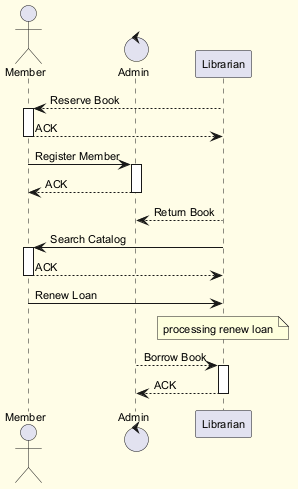

The diagram above was rendered by PlantUML. Its source (embedded in the PNG):
@startuml
skinparam backgroundColor #FFFDE7
skinparam classBackgroundColor #FFF9C4
skinparam classBorderColor #F57F17
skinparam defaultFontSize 11
actor "Member" as M
control "Admin" as A
participant "Librarian" as L
L --> M : Reserve Book
activate M
M --> L : ACK
deactivate M
M -> A : Register Member
activate A
A --> M : ACK
deactivate A
L --> A : Return Book
L -> M : Search Catalog
activate M
M --> L : ACK
deactivate M
M -> L : Renew Loan
note over L : processing renew loan
A --> L : Borrow Book
activate L
L --> A : ACK
deactivate L
@enduml